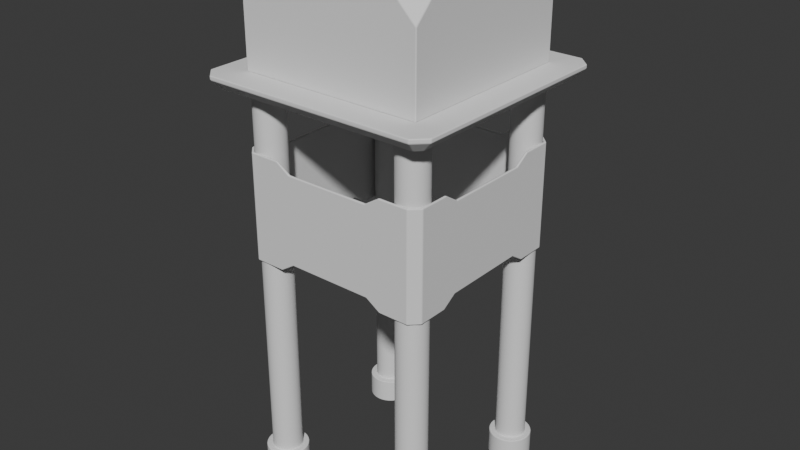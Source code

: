 # Source: GuardTower.blend  (saved by Blender 4.0.36; exported with 4.5.12 LTS)
import bpy
from mathutils import Matrix  # noqa: F401  (used for matrix-valued properties, if any)

bpy.ops.wm.read_factory_settings(use_empty=True)
scene = bpy.context.scene
scene.name = 'Scene'

# ---- collections
col_collection = bpy.data.collections.new('Collection'); scene.collection.children.link(col_collection)

# ---- world
world_world = bpy.data.worlds.new('World'); scene.world = world_world
world_world.use_nodes = True; world_world.node_tree.nodes.clear()
_N = world_world.node_tree.nodes; _L = world_world.node_tree.links
n0 = _N.new('ShaderNodeOutputWorld'); n0.name = 'World Output'; n0.location = (300, 300)
n1 = _N.new('ShaderNodeBackground'); n1.name = 'Background'; n1.location = (10, 300)
n1.inputs[0].default_value = (0.05088, 0.05088, 0.05088, 1.0)
_L.new(n1.outputs[0], n0.inputs[0])
n0.is_active_output = True
world_world.color = (0.05088, 0.05088, 0.05088)
world_world.use_sun_shadow = False
world_world.sun_shadow_jitter_overblur = 0.0

# ---- meshes
me_cube_001 = bpy.data.meshes.new('Cube.001')
me_cube_001.from_pydata([(-4.185, -3.899, 14.84), (-3.899, -4.185, 14.84), (-3.899, 4.185, 14.84), (-4.185, 3.899, 14.84), (3.899, -4.185, 14.84), (4.185, -3.899, 14.84), (4.185, 3.899, 14.84), (3.899, 4.185, 14.84), (-3.852, -4.072, 14.3), (-4.014, -4.462, 14.69), (-4.072, -3.852, 14.3), (-4.462, -4.014, 14.69), (-4.072, 3.852, 14.3), (-4.462, 4.014, 14.69), (-3.852, 4.072, 14.3), (-4.014, 4.462, 14.69), (3.852, 4.072, 14.3), (4.014, 4.462, 14.69), (4.072, 3.852, 14.3), (4.462, 4.014, 14.69), (4.072, -3.852, 14.3), (4.462, -4.014, 14.69), (3.852, -4.072, 14.3), (4.014, -4.462, 14.69), (-4.014, -4.462, 14.84), (-4.462, -4.014, 14.84), (-4.462, 4.014, 14.84), (-4.014, 4.462, 14.84), (4.014, 4.462, 14.84), (4.462, 4.014, 14.84), (4.462, -4.014, 14.84), (4.014, -4.462, 14.84)], [], [(31, 23, 21, 30), (11, 25, 26, 13), (27, 15, 13, 26), (29, 19, 17, 28), (23, 31, 24, 9), (15, 27, 28, 17), (19, 29, 30, 21), (20, 22, 8, 10, 12, 14, 16, 18), (10, 8, 9, 11), (14, 12, 13, 15), (18, 16, 17, 19), (22, 20, 21, 23), (8, 22, 23, 9), (12, 10, 11, 13), (16, 14, 15, 17), (20, 18, 19, 21), (9, 24, 25, 11), (1, 0, 25, 24), (3, 2, 27, 26), (7, 6, 29, 28), (5, 4, 31, 30), (4, 1, 24, 31), (0, 3, 26, 25), (6, 5, 30, 29), (2, 7, 28, 27), (4, 5, 0, 1), (5, 6, 3, 0), (6, 7, 2, 3)])
me_cube_001.polygons.foreach_set('use_smooth', [True] * 28)
_uv = me_cube_001.uv_layers.new(name='UVMap')
_uv.uv.foreach_set('vector', [0.625, 0.7626, 0.559, 0.7626, 0.559, 0.7374, 0.625, 0.7374, 0.559, 0.01256, 0.625, 0.01256, 0.625, 0.2374, 0.559, 0.2374, 0.625, 0.2626, 0.559, 0.2626, 0.559, 0.2374, 0.625, 0.2374, 0.625, 0.5126, 0.559, 0.5126, 0.559, 0.4874, 0.625, 0.4874, 0.559, 0.7626, 0.625, 0.7626, 0.625, 0.9874, 0.559, 0.9874, 0.559, 0.2626, 0.625, 0.2626, 0.625, 0.4874, 0.559, 0.4874, 0.559, 0.5126, 0.625, 0.5126, 0.625, 0.7374, 0.559, 0.7374, 0.5417, 0.7047, 0.5417, 0.6924, 0.5417, 0.0576, 0.5417, 0.0453, 0.5417, 0.2485, 0.5417, 0.2608, 0.5417, 0.4892, 0.5417, 0.5015, 0.5417, 0.0453, 0.5417, 0.0576, 0.5417, 0.03768, 0.5417, 0.01256, 0.5417, 0.2608, 0.5417, 0.2485, 0.559, 0.2374, 0.559, 0.2626, 0.5417, 0.5015, 0.5417, 0.4892, 0.559, 0.4874, 0.559, 0.5126, 0.5417, 0.6924, 0.5417, 0.7047, 0.5417, 0.7374, 0.5417, 0.7123, 0.5417, 0.0576, 0.5417, 0.6924, 0.5417, 0.7123, 0.5417, 0.03768, 0.5417, 0.2485, 0.5417, 0.0453, 0.559, 0.01256, 0.559, 0.2374, 0.5417, 0.4892, 0.5417, 0.2608, 0.559, 0.2626, 0.559, 0.4874, 0.5417, 0.7047, 0.5417, 0.5015, 0.559, 0.5126, 0.559, 0.7374, 0.559, 0.0, 0.625, 0.0, 0.625, 0.01256, 0.559, 0.01256, 0.625, 0.7296, 0.625, 0.2704, 0.625, 0.01256, 0.625, 0.9874, 0.625, 0.2499, 0.625, 0.2658, 0.625, 0.2626, 0.625, 0.2374, 0.625, 0.492, 0.625, 0.508, 0.625, 0.5126, 0.625, 0.4874, 0.625, 0.7342, 0.625, 0.7501, 0.625, 0.7626, 0.625, 0.7374, 0.625, 0.7501, 0.625, 0.7296, 0.625, 0.9874, 0.625, 0.7626, 0.625, 0.2704, 0.625, 0.2499, 0.625, 0.2374, 0.625, 0.01256, 0.625, 0.508, 0.625, 0.7342, 0.625, 0.7374, 0.625, 0.5126, 0.625, 0.2658, 0.625, 0.492, 0.625, 0.4874, 0.625, 0.2626, 0.625, 0.7501, 0.625, 0.7342, 0.625, 0.2704, 0.625, 0.7296, 0.625, 0.7342, 0.625, 0.508, 0.625, 0.2499, 0.625, 0.2704, 0.625, 0.508, 0.625, 0.492, 0.625, 0.2658, 0.625, 0.2499])
me_cube_001.update()
me_cylinder = bpy.data.meshes.new('Cylinder')
me_cylinder.from_pydata([(-4.664e-07, 0.5589, 14.37), (0.109, 0.5481, 14.37), (0.2139, 0.5163, 14.37), (0.3105, 0.4647, 14.37), (0.3952, 0.3952, 14.37), (0.4647, 0.3105, 14.37), (0.5163, 0.2139, 14.37), (0.5481, 0.109, 14.37), (0.5589, 2.361e-07, 14.37), (0.5481, -0.109, 14.37), (0.5163, -0.2139, 14.37), (0.4647, -0.3105, 14.37), (0.3952, -0.3952, 14.37), (0.3105, -0.4647, 14.37), (0.2139, -0.5163, 14.37), (0.109, -0.5481, 14.37), (-4.664e-07, -0.5589, 14.37), (-0.109, -0.5481, 14.37), (-0.2139, -0.5163, 14.37), (-0.3105, -0.4647, 14.37), (-0.3952, -0.3952, 14.37), (-0.4647, -0.3105, 14.37), (-0.5163, -0.2139, 14.37), (-0.5481, -0.109, 14.37), (-0.5589, 2.361e-07, 14.37), (-0.5481, 0.109, 14.37), (-0.5163, 0.2139, 14.37), (-0.4647, 0.3105, 14.37), (-0.3952, 0.3952, 14.37), (-0.3105, 0.4647, 14.37), (-0.2139, 0.5163, 14.37), (-0.109, 0.5481, 14.37), (-4.664e-07, 0.5589, 0.1648), (0.109, 0.5481, 0.1648), (0.2139, 0.5163, 0.1648), (0.3105, 0.4647, 0.1648), (0.3952, 0.3952, 0.1648), (0.4647, 0.3105, 0.1648), (0.5163, 0.2139, 0.1648), (0.5481, 0.109, 0.1648), (0.5589, 2.361e-07, 0.1648), (0.5481, -0.109, 0.1648), (0.5163, -0.2139, 0.1648), (0.4647, -0.3105, 0.1648), (0.3952, -0.3952, 0.1648), (0.3105, -0.4647, 0.1648), (0.2139, -0.5163, 0.1648), (0.109, -0.5481, 0.1648), (-4.664e-07, -0.5589, 0.1648), (-0.109, -0.5481, 0.1648), (-0.2139, -0.5163, 0.1648), (-0.3105, -0.4647, 0.1648), (-0.3952, -0.3952, 0.1648), (-0.4647, -0.3105, 0.1648), (-0.5163, -0.2139, 0.1648), (-0.5481, -0.109, 0.1648), (-0.5589, 2.361e-07, 0.1648), (-0.5481, 0.109, 0.1648), (-0.5163, 0.2139, 0.1648), (-0.4647, 0.3105, 0.1648), (-0.3952, 0.3952, 0.1648), (-0.3105, 0.4647, 0.1648), (-0.2139, 0.5163, 0.1648), (-0.109, 0.5481, 0.1648), (-4.657e-07, 0.5589, -0.7841), (0.109, 0.5481, -0.7841), (0.2139, 0.5163, -0.7841), (0.3105, 0.4647, -0.7841), (0.3952, 0.3952, -0.7841), (0.4647, 0.3105, -0.7841), (0.5163, 0.2139, -0.7841), (0.5481, 0.109, -0.7841), (0.5589, 2.361e-07, -0.7841), (0.5481, -0.109, -0.7841), (0.5163, -0.2139, -0.7841), (0.4647, -0.3105, -0.7841), (0.3952, -0.3952, -0.7841), (0.3105, -0.4647, -0.7841), (0.2139, -0.5163, -0.7841), (0.109, -0.5481, -0.7841), (-4.657e-07, -0.5589, -0.7841), (-0.109, -0.5481, -0.7841), (-0.2139, -0.5163, -0.7841), (-0.3105, -0.4647, -0.7841), (-0.3952, -0.3952, -0.7841), (-0.4647, -0.3105, -0.7841), (-0.5163, -0.2139, -0.7841), (-0.5481, -0.109, -0.7841), (-0.5589, 2.361e-07, -0.7841), (-0.5481, 0.109, -0.7841), (-0.5163, 0.2139, -0.7841), (-0.4647, 0.3105, -0.7841), (-0.3952, 0.3952, -0.7841), (-0.3105, 0.4647, -0.7841), (-0.2139, 0.5163, -0.7841), (-0.109, 0.5481, -0.7841), (-4.652e-07, 0.7884, 0.1648), (0.1538, 0.7733, 0.1648), (0.3017, 0.7284, 0.1648), (0.438, 0.6556, 0.1648), (0.5575, 0.5575, 0.1648), (0.6556, 0.438, 0.1648), (0.7284, 0.3017, 0.1648), (0.7733, 0.1538, 0.1648), (0.7884, 2.383e-07, 0.1648), (0.7733, -0.1538, 0.1648), (0.7284, -0.3017, 0.1648), (0.6556, -0.438, 0.1648), (0.5575, -0.5575, 0.1648), (0.438, -0.6556, 0.1648), (0.3017, -0.7284, 0.1648), (0.1538, -0.7733, 0.1648), (-4.652e-07, -0.7884, 0.1648), (-0.1538, -0.7733, 0.1648), (-0.3017, -0.7284, 0.1648), (-0.438, -0.6556, 0.1648), (-0.5575, -0.5575, 0.1648), (-0.6556, -0.438, 0.1648), (-0.7284, -0.3017, 0.1648), (-0.7733, -0.1538, 0.1648), (-0.7884, 2.383e-07, 0.1648), (-0.7733, 0.1538, 0.1648), (-0.7284, 0.3017, 0.1648), (-0.6556, 0.438, 0.1648), (-0.5575, 0.5575, 0.1648), (-0.438, 0.6556, 0.1648), (-0.3017, 0.7284, 0.1648), (-0.1538, 0.7733, 0.1648), (-4.645e-07, 0.7884, -0.7841), (0.1538, 0.7733, -0.7841), (0.3017, 0.7284, -0.7841), (0.438, 0.6556, -0.7841), (0.5575, 0.5575, -0.7841), (0.6556, 0.438, -0.7841), (0.7284, 0.3017, -0.7841), (0.7733, 0.1538, -0.7841), (0.7884, 2.383e-07, -0.7841), (0.7733, -0.1538, -0.7841), (0.7284, -0.3017, -0.7841), (0.6556, -0.438, -0.7841), (0.5575, -0.5575, -0.7841), (0.438, -0.6556, -0.7841), (0.3017, -0.7284, -0.7841), (0.1538, -0.7733, -0.7841), (-4.645e-07, -0.7884, -0.7841), (-0.1538, -0.7733, -0.7841), (-0.3017, -0.7284, -0.7841), (-0.438, -0.6556, -0.7841), (-0.5575, -0.5575, -0.7841), (-0.6556, -0.438, -0.7841), (-0.7284, -0.3017, -0.7841), (-0.7733, -0.1538, -0.7841), (-0.7884, 2.383e-07, -0.7841), (-0.7733, 0.1538, -0.7841), (-0.7284, 0.3017, -0.7841), (-0.6556, 0.438, -0.7841), (-0.5575, 0.5575, -0.7841), (-0.438, 0.6556, -0.7841), (-0.3017, 0.7284, -0.7841), (-0.1538, 0.7733, -0.7841), (-4.664e-07, 0.5589, 4.163), (0.109, 0.5481, 4.163), (-0.109, 0.5481, 4.163), (0.2139, 0.5163, 4.163), (0.3105, 0.4647, 4.163), (0.3952, 0.3952, 4.163), (0.4647, 0.3105, 4.163), (0.5163, 0.2139, 4.163), (0.5481, 0.109, 4.163), (0.5589, 2.361e-07, 4.163), (0.5481, -0.109, 4.163), (0.5163, -0.2139, 4.163), (0.4647, -0.3105, 4.163), (0.3952, -0.3952, 4.163), (0.3105, -0.4647, 4.163), (0.2139, -0.5163, 4.163), (0.109, -0.5481, 4.163), (-4.664e-07, -0.5589, 4.163), (-0.109, -0.5481, 4.163), (-0.2139, -0.5163, 4.163), (-0.3105, -0.4647, 4.163), (-0.3952, -0.3952, 4.163), (-0.4647, -0.3105, 4.163), (-0.5163, -0.2139, 4.163), (-0.5481, -0.109, 4.163), (-0.5589, 2.361e-07, 4.163), (-0.5481, 0.109, 4.163), (-0.5163, 0.2139, 4.163), (-0.4647, 0.3105, 4.163), (-0.3952, 0.3952, 4.163), (-0.3105, 0.4647, 4.163), (-0.2139, 0.5163, 4.163), (-4.664e-07, 0.5589, 13.25), (-0.109, 0.5481, 13.25), (0.109, 0.5481, 13.25), (0.2139, 0.5163, 13.25), (0.3105, 0.4647, 13.25), (0.3952, 0.3952, 13.25), (0.4647, 0.3105, 13.25), (0.5163, 0.2139, 13.25), (0.5481, 0.109, 13.25), (0.5589, 2.361e-07, 13.25), (0.5481, -0.109, 13.25), (0.5163, -0.2139, 13.25), (0.4647, -0.3105, 13.25), (0.3952, -0.3952, 13.25), (0.3105, -0.4647, 13.25), (0.2139, -0.5163, 13.25), (0.109, -0.5481, 13.25), (-4.664e-07, -0.5589, 13.25), (-0.109, -0.5481, 13.25), (-0.2139, -0.5163, 13.25), (-0.3105, -0.4647, 13.25), (-0.3952, -0.3952, 13.25), (-0.4647, -0.3105, 13.25), (-0.5163, -0.2139, 13.25), (-0.5481, -0.109, 13.25), (-0.5589, 2.361e-07, 13.25), (-0.5481, 0.109, 13.25), (-0.5163, 0.2139, 13.25), (-0.4647, 0.3105, 13.25), (-0.3952, 0.3952, 13.25), (-0.3105, 0.4647, 13.25), (-0.2139, 0.5163, 13.25)], [], [(193, 31, 0, 192), (1, 0, 31, 30, 29, 28, 27, 26, 25, 24, 23, 22, 21, 20, 19, 18, 17, 16, 15, 14, 13, 12, 11, 10, 9, 8, 7, 6, 5, 4, 3, 2), (195, 2, 3, 196), (204, 11, 12, 205), (213, 20, 21, 214), (222, 29, 30, 223), (200, 7, 8, 201), (209, 16, 17, 210), (218, 25, 26, 219), (196, 3, 4, 197), (205, 12, 13, 206), (214, 21, 22, 215), (223, 30, 31, 193), (201, 8, 9, 202), (210, 17, 18, 211), (219, 26, 27, 220), (197, 4, 5, 198), (206, 13, 14, 207), (215, 22, 23, 216), (202, 9, 10, 203), (211, 18, 19, 212), (220, 27, 28, 221), (198, 5, 6, 199), (207, 14, 15, 208), (216, 23, 24, 217), (192, 0, 1, 194), (194, 1, 2, 195), (203, 10, 11, 204), (212, 19, 20, 213), (221, 28, 29, 222), (199, 6, 7, 200), (208, 15, 16, 209), (217, 24, 25, 218), (75, 74, 138, 139), (64, 65, 66, 67, 68, 69, 70, 71, 72, 73, 74, 75, 76, 77, 78, 79, 80, 81, 82, 83, 84, 85, 86, 87, 88, 89, 90, 91, 92, 93, 94, 95), (53, 54, 118, 117), (74, 73, 137, 138), (52, 53, 117, 116), (73, 72, 136, 137), (51, 52, 116, 115), (72, 71, 135, 136), (50, 51, 115, 114), (71, 70, 134, 135), (49, 50, 114, 113), (70, 69, 133, 134), (64, 95, 159, 128), (48, 49, 113, 112), (69, 68, 132, 133), (95, 94, 158, 159), (47, 48, 112, 111), (68, 67, 131, 132), (94, 93, 157, 158), (46, 47, 111, 110), (67, 66, 130, 131), (93, 92, 156, 157), (45, 46, 110, 109), (66, 65, 129, 130), (92, 91, 155, 156), (44, 45, 109, 108), (65, 64, 128, 129), (91, 90, 154, 155), (43, 44, 108, 107), (90, 89, 153, 154), (42, 43, 107, 106), (89, 88, 152, 153), (41, 42, 106, 105), (108, 109, 141, 140), (122, 123, 155, 154), (109, 110, 142, 141), (96, 97, 129, 128), (123, 124, 156, 155), (110, 111, 143, 142), (97, 98, 130, 129), (124, 125, 157, 156), (111, 112, 144, 143), (98, 99, 131, 130), (125, 126, 158, 157), (112, 113, 145, 144), (99, 100, 132, 131), (126, 127, 159, 158), (113, 114, 146, 145), (100, 101, 133, 132), (127, 96, 128, 159), (114, 115, 147, 146), (101, 102, 134, 133), (115, 116, 148, 147), (102, 103, 135, 134), (116, 117, 149, 148), (103, 104, 136, 135), (117, 118, 150, 149), (104, 105, 137, 136), (118, 119, 151, 150), (105, 106, 138, 137), (119, 120, 152, 151), (106, 107, 139, 138), (120, 121, 153, 152), (107, 108, 140, 139), (121, 122, 154, 153), (54, 55, 119, 118), (76, 75, 139, 140), (55, 56, 120, 119), (77, 76, 140, 141), (56, 57, 121, 120), (78, 77, 141, 142), (57, 58, 122, 121), (79, 78, 142, 143), (58, 59, 123, 122), (32, 33, 97, 96), (80, 79, 143, 144), (59, 60, 124, 123), (33, 34, 98, 97), (81, 80, 144, 145), (60, 61, 125, 124), (34, 35, 99, 98), (82, 81, 145, 146), (61, 62, 126, 125), (35, 36, 100, 99), (83, 82, 146, 147), (62, 63, 127, 126), (36, 37, 101, 100), (84, 83, 147, 148), (63, 32, 96, 127), (37, 38, 102, 101), (85, 84, 148, 149), (38, 39, 103, 102), (86, 85, 149, 150), (39, 40, 104, 103), (87, 86, 150, 151), (40, 41, 105, 104), (88, 87, 151, 152), (56, 185, 186, 57), (47, 176, 177, 48), (38, 167, 168, 39), (60, 189, 190, 61), (51, 180, 181, 52), (42, 171, 172, 43), (33, 161, 163, 34), (32, 160, 161, 33), (55, 184, 185, 56), (46, 175, 176, 47), (37, 166, 167, 38), (59, 188, 189, 60), (50, 179, 180, 51), (41, 170, 171, 42), (54, 183, 184, 55), (45, 174, 175, 46), (36, 165, 166, 37), (58, 187, 188, 59), (49, 178, 179, 50), (40, 169, 170, 41), (62, 191, 162, 63), (53, 182, 183, 54), (44, 173, 174, 45), (35, 164, 165, 36), (57, 186, 187, 58), (48, 177, 178, 49), (39, 168, 169, 40), (61, 190, 191, 62), (52, 181, 182, 53), (43, 172, 173, 44), (34, 163, 164, 35), (63, 162, 160, 32), (185, 217, 218, 186), (176, 208, 209, 177), (167, 199, 200, 168), (189, 221, 222, 190), (180, 212, 213, 181), (171, 203, 204, 172), (161, 194, 195, 163), (160, 192, 194, 161), (184, 216, 217, 185), (175, 207, 208, 176), (166, 198, 199, 167), (188, 220, 221, 189), (179, 211, 212, 180), (170, 202, 203, 171), (183, 215, 216, 184), (174, 206, 207, 175), (165, 197, 198, 166), (187, 219, 220, 188), (178, 210, 211, 179), (169, 201, 202, 170), (191, 223, 193, 162), (182, 214, 215, 183), (173, 205, 206, 174), (164, 196, 197, 165), (186, 218, 219, 187), (177, 209, 210, 178), (168, 200, 201, 169), (190, 222, 223, 191), (181, 213, 214, 182), (172, 204, 205, 173), (163, 195, 196, 164), (162, 193, 192, 160)])
me_cylinder.polygons.foreach_set('use_smooth', [True] * 194)
_uv = me_cylinder.uv_layers.new(name='UVMap')
_uv.uv.foreach_set('vector', [0.03125, 0.9606, 0.03125, 1.0, 0.0, 1.0, 0.0, 0.9606, 0.2968, 0.4854, 0.25, 0.49, 0.2032, 0.4854, 0.1582, 0.4717, 0.1167, 0.4496, 0.08029, 0.4197, 0.05045, 0.3833, 0.02827, 0.3418, 0.01461, 0.2968, 0.01, 0.25, 0.01461, 0.2032, 0.02827, 0.1582, 0.05045, 0.1167, 0.08029, 0.08029, 0.1167, 0.05045, 0.1582, 0.02827, 0.2032, 0.01461, 0.25, 0.01, 0.2968, 0.01461, 0.3418, 0.02827, 0.3833, 0.05045, 0.4197, 0.08029, 0.4496, 0.1167, 0.4717, 0.1582, 0.4854, 0.2032, 0.49, 0.25, 0.4854, 0.2968, 0.4717, 0.3418, 0.4496, 0.3833, 0.4197, 0.4197, 0.3833, 0.4496, 0.3418, 0.4717, 0.9375, 0.9606, 0.9375, 1.0, 0.9062, 1.0, 0.9062, 0.9606, 0.6562, 0.9606, 0.6562, 1.0, 0.625, 1.0, 0.625, 0.9606, 0.375, 0.9606, 0.375, 1.0, 0.3438, 1.0, 0.3438, 0.9606, 0.09375, 0.9606, 0.09375, 1.0, 0.0625, 1.0, 0.0625, 0.9606, 0.7812, 0.9606, 0.7812, 1.0, 0.75, 1.0, 0.75, 0.9606, 0.5, 0.9606, 0.5, 1.0, 0.4688, 1.0, 0.4688, 0.9606, 0.2188, 0.9606, 0.2188, 1.0, 0.1875, 1.0, 0.1875, 0.9606, 0.9062, 0.9606, 0.9062, 1.0, 0.875, 1.0, 0.875, 0.9606, 0.625, 0.9606, 0.625, 1.0, 0.5938, 1.0, 0.5938, 0.9606, 0.3438, 0.9606, 0.3438, 1.0, 0.3125, 1.0, 0.3125, 0.9606, 0.0625, 0.9606, 0.0625, 1.0, 0.03125, 1.0, 0.03125, 0.9606, 0.75, 0.9606, 0.75, 1.0, 0.7188, 1.0, 0.7188, 0.9606, 0.4688, 0.9606, 0.4688, 1.0, 0.4375, 1.0, 0.4375, 0.9606, 0.1875, 0.9606, 0.1875, 1.0, 0.1562, 1.0, 0.1562, 0.9606, 0.875, 0.9606, 0.875, 1.0, 0.8438, 1.0, 0.8438, 0.9606, 0.5938, 0.9606, 0.5938, 1.0, 0.5625, 1.0, 0.5625, 0.9606, 0.3125, 0.9606, 0.3125, 1.0, 0.2812, 1.0, 0.2812, 0.9606, 0.7188, 0.9606, 0.7188, 1.0, 0.6875, 1.0, 0.6875, 0.9606, 0.4375, 0.9606, 0.4375, 1.0, 0.4062, 1.0, 0.4062, 0.9606, 0.1562, 0.9606, 0.1562, 1.0, 0.125, 1.0, 0.125, 0.9606, 0.8438, 0.9606, 0.8438, 1.0, 0.8125, 1.0, 0.8125, 0.9606, 0.5625, 0.9606, 0.5625, 1.0, 0.5312, 1.0, 0.5312, 0.9606, 0.2812, 0.9606, 0.2812, 1.0, 0.25, 1.0, 0.25, 0.9606, 1.0, 0.9606, 1.0, 1.0, 0.9688, 1.0, 0.9688, 0.9606, 0.9688, 0.9606, 0.9688, 1.0, 0.9375, 1.0, 0.9375, 0.9606, 0.6875, 0.9606, 0.6875, 1.0, 0.6562, 1.0, 0.6562, 0.9606, 0.4062, 0.9606, 0.4062, 1.0, 0.375, 1.0, 0.375, 0.9606, 0.125, 0.9606, 0.125, 1.0, 0.09375, 1.0, 0.09375, 0.9606, 0.8125, 0.9606, 0.8125, 1.0, 0.7812, 1.0, 0.7812, 0.9606, 0.5312, 0.9606, 0.5312, 1.0, 0.5, 1.0, 0.5, 0.9606, 0.25, 0.9606, 0.25, 1.0, 0.2188, 1.0, 0.2188, 0.9606, 0.6562, 0.5008, 0.6875, 0.5008, 0.6875, 0.5008, 0.6562, 0.5008, 0.0, 0.5008, 0.9688, 0.5008, 0.9375, 0.5008, 0.9062, 0.5008, 0.875, 0.5008, 0.8438, 0.5008, 0.8125, 0.5008, 0.7812, 0.5008, 0.75, 0.5008, 0.7188, 0.5008, 0.6875, 0.5008, 0.6562, 0.5008, 0.625, 0.5008, 0.5937, 0.5008, 0.5625, 0.5008, 0.5312, 0.5008, 0.5, 0.5008, 0.4688, 0.5008, 0.4375, 0.5008, 0.4062, 0.5008, 0.375, 0.5008, 0.3437, 0.5008, 0.3125, 0.5008, 0.2812, 0.5008, 0.25, 0.5008, 0.2187, 0.5008, 0.1875, 0.5008, 0.1562, 0.5008, 0.125, 0.5008, 0.09375, 0.5008, 0.0625, 0.5008, 0.03125, 0.5008, 0.3437, 0.5008, 0.3125, 0.5008, 0.3125, 0.5008, 0.3437, 0.5008, 0.6875, 0.5008, 0.7188, 0.5008, 0.7188, 0.5008, 0.6875, 0.5008, 0.375, 0.5008, 0.3438, 0.5008, 0.3438, 0.5008, 0.375, 0.5008, 0.7188, 0.5008, 0.75, 0.5008, 0.75, 0.5008, 0.7188, 0.5008, 0.4062, 0.5008, 0.375, 0.5008, 0.375, 0.5008, 0.4062, 0.5008, 0.75, 0.5008, 0.7812, 0.5008, 0.7812, 0.5008, 0.75, 0.5008, 0.4375, 0.5008, 0.4062, 0.5008, 0.4062, 0.5008, 0.4375, 0.5008, 0.7812, 0.5008, 0.8125, 0.5008, 0.8125, 0.5008, 0.7812, 0.5008, 0.4688, 0.5008, 0.4375, 0.5008, 0.4375, 0.5008, 0.4688, 0.5008, 0.8125, 0.5008, 0.8438, 0.5008, 0.8438, 0.5008, 0.8125, 0.5008, 0.0, 0.5008, 0.03125, 0.5008, 0.03125, 0.5008, 0.0, 0.5008, 0.5, 0.5008, 0.4688, 0.5008, 0.4688, 0.5008, 0.5, 0.5008, 0.8438, 0.5008, 0.875, 0.5008, 0.875, 0.5008, 0.8438, 0.5008, 0.03125, 0.5008, 0.0625, 0.5008, 0.0625, 0.5008, 0.03125, 0.5008, 0.5312, 0.5008, 0.5, 0.5008, 0.5, 0.5008, 0.5312, 0.5008, 0.875, 0.5008, 0.9062, 0.5008, 0.9062, 0.5008, 0.875, 0.5008, 0.0625, 0.5008, 0.09375, 0.5008, 0.09375, 0.5008, 0.0625, 0.5008, 0.5625, 0.5008, 0.5312, 0.5008, 0.5312, 0.5008, 0.5625, 0.5008, 0.9062, 0.5008, 0.9375, 0.5008, 0.9375, 0.5008, 0.9062, 0.5008, 0.09375, 0.5008, 0.125, 0.5008, 0.125, 0.5008, 0.09375, 0.5008, 0.5937, 0.5008, 0.5625, 0.5008, 0.5625, 0.5008, 0.5937, 0.5008, 0.9375, 0.5008, 0.9688, 0.5008, 0.9688, 0.5008, 0.9375, 0.5008, 0.125, 0.5008, 0.1562, 0.5008, 0.1562, 0.5008, 0.125, 0.5008, 0.625, 0.5008, 0.5938, 0.5008, 0.5938, 0.5008, 0.625, 0.5008, 0.9688, 0.5008, 0.0, 0.5008, 0.0, 0.5008, 0.9688, 0.5008, 0.1562, 0.5008, 0.1875, 0.5008, 0.1875, 0.5008, 0.1562, 0.5008, 0.6562, 0.5008, 0.625, 0.5008, 0.625, 0.5008, 0.6562, 0.5008, 0.1875, 0.5008, 0.2187, 0.5008, 0.2187, 0.5008, 0.1875, 0.5008, 0.6875, 0.5008, 0.6562, 0.5008, 0.6562, 0.5008, 0.6875, 0.5008, 0.2187, 0.5008, 0.25, 0.5008, 0.25, 0.5008, 0.2187, 0.5008, 0.7188, 0.5008, 0.6875, 0.5008, 0.6875, 0.5008, 0.7188, 0.5008, 0.625, 0.5008, 0.5938, 0.5008, 0.5938, 0.5008, 0.625, 0.5008, 0.1875, 0.5008, 0.1562, 0.5008, 0.1562, 0.5008, 0.1875, 0.5008, 0.5937, 0.5008, 0.5625, 0.5008, 0.5625, 0.5008, 0.5937, 0.5008, 1.0, 0.5008, 0.9688, 0.5008, 0.9688, 0.5008, 1.0, 0.5008, 0.1562, 0.5008, 0.125, 0.5008, 0.125, 0.5008, 0.1562, 0.5008, 0.5625, 0.5008, 0.5312, 0.5008, 0.5312, 0.5008, 0.5625, 0.5008, 0.9688, 0.5008, 0.9375, 0.5008, 0.9375, 0.5008, 0.9688, 0.5008, 0.125, 0.5008, 0.09375, 0.5008, 0.09375, 0.5008, 0.125, 0.5008, 0.5312, 0.5008, 0.5, 0.5008, 0.5, 0.5008, 0.5312, 0.5008, 0.9375, 0.5008, 0.9062, 0.5008, 0.9062, 0.5008, 0.9375, 0.5008, 0.09375, 0.5008, 0.0625, 0.5008, 0.0625, 0.5008, 0.09375, 0.5008, 0.5, 0.5008, 0.4688, 0.5008, 0.4688, 0.5008, 0.5, 0.5008, 0.9062, 0.5008, 0.875, 0.5008, 0.875, 0.5008, 0.9062, 0.5008, 0.0625, 0.5008, 0.03125, 0.5008, 0.03125, 0.5008, 0.0625, 0.5008, 0.4688, 0.5008, 0.4375, 0.5008, 0.4375, 0.5008, 0.4688, 0.5008, 0.875, 0.5008, 0.8438, 0.5008, 0.8438, 0.5008, 0.875, 0.5008, 0.03125, 0.5008, 0.0, 0.5008, 0.0, 0.5008, 0.03125, 0.5008, 0.4375, 0.5008, 0.4062, 0.5008, 0.4062, 0.5008, 0.4375, 0.5008, 0.8438, 0.5008, 0.8125, 0.5008, 0.8125, 0.5008, 0.8438, 0.5008, 0.4062, 0.5008, 0.375, 0.5008, 0.375, 0.5008, 0.4062, 0.5008, 0.8125, 0.5008, 0.7812, 0.5008, 0.7812, 0.5008, 0.8125, 0.5008, 0.375, 0.5008, 0.3438, 0.5008, 0.3438, 0.5008, 0.375, 0.5008, 0.7812, 0.5008, 0.75, 0.5008, 0.75, 0.5008, 0.7812, 0.5008, 0.3437, 0.5008, 0.3125, 0.5008, 0.3125, 0.5008, 0.3437, 0.5008, 0.75, 0.5008, 0.7188, 0.5008, 0.7188, 0.5008, 0.75, 0.5008, 0.3125, 0.5008, 0.2812, 0.5008, 0.2812, 0.5008, 0.3125, 0.5008, 0.7188, 0.5008, 0.6875, 0.5008, 0.6875, 0.5008, 0.7188, 0.5008, 0.2812, 0.5008, 0.25, 0.5008, 0.25, 0.5008, 0.2812, 0.5008, 0.6875, 0.5008, 0.6562, 0.5008, 0.6562, 0.5008, 0.6875, 0.5008, 0.25, 0.5008, 0.2188, 0.5008, 0.2188, 0.5008, 0.25, 0.5008, 0.6562, 0.5008, 0.625, 0.5008, 0.625, 0.5008, 0.6562, 0.5008, 0.2187, 0.5008, 0.1875, 0.5008, 0.1875, 0.5008, 0.2187, 0.5008, 0.3125, 0.5008, 0.2812, 0.5008, 0.2812, 0.5008, 0.3125, 0.5008, 0.625, 0.5008, 0.6562, 0.5008, 0.6562, 0.5008, 0.625, 0.5008, 0.2812, 0.5008, 0.25, 0.5008, 0.25, 0.5008, 0.2812, 0.5008, 0.5937, 0.5008, 0.625, 0.5008, 0.625, 0.5008, 0.5937, 0.5008, 0.25, 0.5008, 0.2188, 0.5008, 0.2188, 0.5008, 0.25, 0.5008, 0.5625, 0.5008, 0.5937, 0.5008, 0.5937, 0.5008, 0.5625, 0.5008, 0.2187, 0.5008, 0.1875, 0.5008, 0.1875, 0.5008, 0.2187, 0.5008, 0.5312, 0.5008, 0.5625, 0.5008, 0.5625, 0.5008, 0.5312, 0.5008, 0.1875, 0.5008, 0.1562, 0.5008, 0.1562, 0.5008, 0.1875, 0.5008, 1.0, 0.5008, 0.9688, 0.5008, 0.9688, 0.5008, 1.0, 0.5008, 0.5, 0.5008, 0.5312, 0.5008, 0.5312, 0.5008, 0.5, 0.5008, 0.1562, 0.5008, 0.125, 0.5008, 0.125, 0.5008, 0.1562, 0.5008, 0.9688, 0.5008, 0.9375, 0.5008, 0.9375, 0.5008, 0.9688, 0.5008, 0.4688, 0.5008, 0.5, 0.5008, 0.5, 0.5008, 0.4688, 0.5008, 0.125, 0.5008, 0.09375, 0.5008, 0.09375, 0.5008, 0.125, 0.5008, 0.9375, 0.5008, 0.9062, 0.5008, 0.9062, 0.5008, 0.9375, 0.5008, 0.4375, 0.5008, 0.4688, 0.5008, 0.4688, 0.5008, 0.4375, 0.5008, 0.09375, 0.5008, 0.0625, 0.5008, 0.0625, 0.5008, 0.09375, 0.5008, 0.9062, 0.5008, 0.875, 0.5008, 0.875, 0.5008, 0.9062, 0.5008, 0.4062, 0.5008, 0.4375, 0.5008, 0.4375, 0.5008, 0.4062, 0.5008, 0.0625, 0.5008, 0.03125, 0.5008, 0.03125, 0.5008, 0.0625, 0.5008, 0.875, 0.5008, 0.8438, 0.5008, 0.8438, 0.5008, 0.875, 0.5008, 0.375, 0.5008, 0.4062, 0.5008, 0.4062, 0.5008, 0.375, 0.5008, 0.03125, 0.5008, 0.0, 0.5008, 0.0, 0.5008, 0.03125, 0.5008, 0.8438, 0.5008, 0.8125, 0.5008, 0.8125, 0.5008, 0.8438, 0.5008, 0.3437, 0.5008, 0.375, 0.5008, 0.375, 0.5008, 0.3437, 0.5008, 0.8125, 0.5008, 0.7812, 0.5008, 0.7812, 0.5008, 0.8125, 0.5008, 0.3125, 0.5008, 0.3437, 0.5008, 0.3437, 0.5008, 0.3125, 0.5008, 0.7812, 0.5008, 0.75, 0.5008, 0.75, 0.5008, 0.7812, 0.5008, 0.2812, 0.5008, 0.3125, 0.5008, 0.3125, 0.5008, 0.2812, 0.5008, 0.75, 0.5008, 0.7188, 0.5008, 0.7188, 0.5008, 0.75, 0.5008, 0.25, 0.5008, 0.2812, 0.5008, 0.2812, 0.5008, 0.25, 0.5008, 0.25, 0.5008, 0.25, 0.6412, 0.2188, 0.6412, 0.2188, 0.5008, 0.5312, 0.5008, 0.5312, 0.6412, 0.5, 0.6412, 0.5, 0.5008, 0.8125, 0.5008, 0.8125, 0.6412, 0.7812, 0.6412, 0.7812, 0.5008, 0.125, 0.5008, 0.125, 0.6412, 0.09375, 0.6412, 0.09375, 0.5008, 0.4062, 0.5008, 0.4062, 0.6412, 0.375, 0.6412, 0.375, 0.5008, 0.6875, 0.5008, 0.6875, 0.6412, 0.6562, 0.6412, 0.6562, 0.5008, 0.9688, 0.5008, 0.9688, 0.6412, 0.9375, 0.6412, 0.9375, 0.5008, 1.0, 0.5008, 1.0, 0.6412, 0.9688, 0.6412, 0.9688, 0.5008, 0.2812, 0.5008, 0.2812, 0.6412, 0.25, 0.6412, 0.25, 0.5008, 0.5625, 0.5008, 0.5625, 0.6412, 0.5312, 0.6412, 0.5312, 0.5008, 0.8438, 0.5008, 0.8438, 0.6412, 0.8125, 0.6412, 0.8125, 0.5008, 0.1562, 0.5008, 0.1562, 0.6412, 0.125, 0.6412, 0.125, 0.5008, 0.4375, 0.5008, 0.4375, 0.6412, 0.4062, 0.6412, 0.4062, 0.5008, 0.7188, 0.5008, 0.7187, 0.6412, 0.6875, 0.6412, 0.6875, 0.5008, 0.3125, 0.5008, 0.3125, 0.6412, 0.2812, 0.6412, 0.2812, 0.5008, 0.5937, 0.5008, 0.5938, 0.6412, 0.5625, 0.6412, 0.5625, 0.5008, 0.875, 0.5008, 0.875, 0.6412, 0.8438, 0.6412, 0.8438, 0.5008, 0.1875, 0.5008, 0.1875, 0.6412, 0.1562, 0.6412, 0.1562, 0.5008, 0.4688, 0.5008, 0.4688, 0.6412, 0.4375, 0.6412, 0.4375, 0.5008, 0.75, 0.5008, 0.75, 0.6412, 0.7187, 0.6412, 0.7188, 0.5008, 0.0625, 0.5008, 0.0625, 0.6412, 0.03125, 0.6412, 0.03125, 0.5008, 0.3437, 0.5008, 0.3438, 0.6412, 0.3125, 0.6412, 0.3125, 0.5008, 0.625, 0.5008, 0.625, 0.6412, 0.5938, 0.6412, 0.5938, 0.5008, 0.9062, 0.5008, 0.9062, 0.6412, 0.875, 0.6412, 0.875, 0.5008, 0.2187, 0.5008, 0.2188, 0.6412, 0.1875, 0.6412, 0.1875, 0.5008, 0.5, 0.5008, 0.5, 0.6412, 0.4688, 0.6412, 0.4688, 0.5008, 0.7812, 0.5008, 0.7812, 0.6412, 0.75, 0.6412, 0.75, 0.5008, 0.09375, 0.5008, 0.09375, 0.6412, 0.0625, 0.6412, 0.0625, 0.5008, 0.375, 0.5008, 0.375, 0.6412, 0.3438, 0.6412, 0.3438, 0.5008, 0.6562, 0.5008, 0.6562, 0.6412, 0.625, 0.6412, 0.625, 0.5008, 0.9375, 0.5008, 0.9375, 0.6412, 0.9062, 0.6412, 0.9062, 0.5008, 0.03125, 0.5008, 0.03125, 0.6412, 0.0, 0.6412, 0.0, 0.5008, 0.25, 0.6412, 0.25, 0.9606, 0.2188, 0.9606, 0.2188, 0.6412, 0.5312, 0.6412, 0.5312, 0.9606, 0.5, 0.9606, 0.5, 0.6412, 0.8125, 0.6412, 0.8125, 0.9606, 0.7812, 0.9606, 0.7812, 0.6412, 0.125, 0.6412, 0.125, 0.9606, 0.09375, 0.9606, 0.09375, 0.6412, 0.4062, 0.6412, 0.4062, 0.9606, 0.375, 0.9606, 0.375, 0.6412, 0.6875, 0.6412, 0.6875, 0.9606, 0.6562, 0.9606, 0.6562, 0.6412, 0.9688, 0.6412, 0.9688, 0.9606, 0.9375, 0.9606, 0.9375, 0.6412, 1.0, 0.6412, 1.0, 0.9606, 0.9688, 0.9606, 0.9688, 0.6412, 0.2812, 0.6412, 0.2812, 0.9606, 0.25, 0.9606, 0.25, 0.6412, 0.5625, 0.6412, 0.5625, 0.9606, 0.5312, 0.9606, 0.5312, 0.6412, 0.8438, 0.6412, 0.8438, 0.9606, 0.8125, 0.9606, 0.8125, 0.6412, 0.1562, 0.6412, 0.1562, 0.9606, 0.125, 0.9606, 0.125, 0.6412, 0.4375, 0.6412, 0.4375, 0.9606, 0.4062, 0.9606, 0.4062, 0.6412, 0.7187, 0.6412, 0.7188, 0.9606, 0.6875, 0.9606, 0.6875, 0.6412, 0.3125, 0.6412, 0.3125, 0.9606, 0.2812, 0.9606, 0.2812, 0.6412, 0.5938, 0.6412, 0.5938, 0.9606, 0.5625, 0.9606, 0.5625, 0.6412, 0.875, 0.6412, 0.875, 0.9606, 0.8438, 0.9606, 0.8438, 0.6412, 0.1875, 0.6412, 0.1875, 0.9606, 0.1562, 0.9606, 0.1562, 0.6412, 0.4688, 0.6412, 0.4688, 0.9606, 0.4375, 0.9606, 0.4375, 0.6412, 0.75, 0.6412, 0.75, 0.9606, 0.7188, 0.9606, 0.7187, 0.6412, 0.0625, 0.6412, 0.0625, 0.9606, 0.03125, 0.9606, 0.03125, 0.6412, 0.3438, 0.6412, 0.3438, 0.9606, 0.3125, 0.9606, 0.3125, 0.6412, 0.625, 0.6412, 0.625, 0.9606, 0.5938, 0.9606, 0.5938, 0.6412, 0.9062, 0.6412, 0.9062, 0.9606, 0.875, 0.9606, 0.875, 0.6412, 0.2188, 0.6412, 0.2188, 0.9606, 0.1875, 0.9606, 0.1875, 0.6412, 0.5, 0.6412, 0.5, 0.9606, 0.4688, 0.9606, 0.4688, 0.6412, 0.7812, 0.6412, 0.7812, 0.9606, 0.75, 0.9606, 0.75, 0.6412, 0.09375, 0.6412, 0.09375, 0.9606, 0.0625, 0.9606, 0.0625, 0.6412, 0.375, 0.6412, 0.375, 0.9606, 0.3438, 0.9606, 0.3438, 0.6412, 0.6562, 0.6412, 0.6562, 0.9606, 0.625, 0.9606, 0.625, 0.6412, 0.9375, 0.6412, 0.9375, 0.9606, 0.9062, 0.9606, 0.9062, 0.6412, 0.03125, 0.6412, 0.03125, 0.9606, 0.0, 0.9606, 0.0, 0.6412])
me_cylinder.update()
me_cube_002 = bpy.data.meshes.new('Cube.002')
me_cube_002.from_pydata([], [], [])
_uv = me_cube_002.uv_layers.new(name='UVMap')
_uv.uv.foreach_set('vector', [])
me_cube_002.update()
me_cube_012 = bpy.data.meshes.new('Cube.012')
me_cube_012.from_pydata([(-3.42, -3.42, -1.0), (-3.42, 3.42, -1.0), (3.42, -3.42, -1.0), (3.42, 3.42, -1.0), (-1.996, -3.42, 3.175), (-3.42, -1.996, 3.175), (-3.42, -3.42, 1.751), (-1.996, 3.42, 3.175), (-3.42, 3.42, 1.751), (-3.42, 1.996, 3.175), (1.996, -3.42, 3.175), (3.42, -3.42, 1.751), (3.42, -1.996, 3.175), (3.42, 1.996, 3.175), (3.42, 3.42, 1.751), (1.996, 3.42, 3.175)], [], [(13, 15, 7, 9, 5, 4, 10, 12), (3, 14, 13, 12, 11, 2), (0, 6, 5, 9, 8, 1), (1, 3, 2, 0), (1, 8, 7, 15, 14, 3), (4, 5, 6), (7, 8, 9), (10, 11, 12), (13, 14, 15), (2, 11, 10, 4, 6, 0)])
me_cube_012.polygons.foreach_set('use_smooth', [True] * 10)
_uv = me_cube_012.uv_layers.new(name='UVMap')
_uv.uv.foreach_set('vector', [0.625, 0.5521, 0.6771, 0.5, 0.8229, 0.5, 0.875, 0.5521, 0.875, 0.6979, 0.8229, 0.75, 0.6771, 0.75, 0.625, 0.6979, 0.375, 0.5, 0.5397, 0.5, 0.625, 0.5521, 0.625, 0.6979, 0.5397, 0.75, 0.375, 0.75, 0.375, 0.0, 0.5397, 0.0, 0.625, 0.05205, 0.625, 0.1979, 0.5397, 0.25, 0.375, 0.25, 0.125, 0.5, 0.375, 0.5, 0.375, 0.75, 0.125, 0.75, 0.375, 0.25, 0.5397, 0.25, 0.625, 0.3021, 0.625, 0.4479, 0.5397, 0.5, 0.375, 0.5, 0.625, 0.9479, 0.875, 0.6979, 0.5397, 0.0, 0.8229, 0.5, 0.5397, 0.25, 0.625, 0.1979, 0.6771, 0.75, 0.5397, 0.75, 0.625, 0.6979, 0.625, 0.5521, 0.5397, 0.5, 0.625, 0.4479, 0.375, 0.75, 0.5397, 0.75, 0.625, 0.8021, 0.625, 0.9479, 0.5397, 1.0, 0.375, 1.0])
me_cube_012.update()
me_cube_003 = bpy.data.meshes.new('Cube.003')
me_cube_003.from_pydata([(-3.572, 3.241, 1.98), (-3.241, 3.572, 1.98), (-3.572, 3.241, -4.768e-07), (-3.241, 3.572, -4.768e-07), (0.0, 3.572, 1.636), (0.0, 3.572, -4.768e-07), (-3.572, 0.0, 1.636), (-3.572, 0.0, -4.768e-07), (-2.127, 3.572, 1.98), (-2.127, 3.572, -4.768e-07), (-3.572, 2.127, 1.98), (-3.572, 2.127, 0.0), (-1.595, 3.572, 1.636), (-1.595, 3.572, -4.768e-07), (-3.572, 1.595, 1.636), (-3.572, 1.595, -1.192e-07)], [], [(3, 9, 8, 1), (0, 2, 3, 1), (15, 11, 10, 14), (11, 2, 0, 10), (9, 13, 12, 8), (13, 5, 4, 12), (7, 15, 14, 6)])
me_cube_003.polygons.foreach_set('use_smooth', [True] * 7)
_uv = me_cube_003.uv_layers.new(name='UVMap')
_uv.uv.foreach_set('vector', [0.5833, 0.2616, 0.5833, 0.3006, 0.625, 0.3006, 0.625, 0.2616, 0.625, 0.2384, 0.5833, 0.2384, 0.5833, 0.2616, 0.625, 0.2616, 0.5833, 0.1808, 0.5833, 0.1994, 0.625, 0.1994, 0.625, 0.1808, 0.5833, 0.1994, 0.5833, 0.2384, 0.625, 0.2384, 0.625, 0.1994, 0.5833, 0.3006, 0.5833, 0.3192, 0.625, 0.3192, 0.625, 0.3006, 0.5833, 0.3192, 0.5833, 0.375, 0.625, 0.375, 0.625, 0.3192, 0.5833, 0.125, 0.5833, 0.1808, 0.625, 0.1808, 0.625, 0.125])
me_cube_003.update()

# ---- objects
ob_cube = bpy.data.objects.new('Cube', me_cube_001)
ob_cylinder = bpy.data.objects.new('Cylinder', me_cylinder)
ob_empty = bpy.data.objects.new('Empty', None)
ob_cube_001 = bpy.data.objects.new('Cube.001', me_cube_002)
ob_cube_002 = bpy.data.objects.new('Cube.002', me_cube_012)
ob_cube_003 = bpy.data.objects.new('Cube.003', me_cube_003)

# ---- transforms, parenting, visibility, modifiers, constraints
ob_cube.location = (0.0, 0.0, 0.7629)
_m = ob_cube.modifiers.new('Bevel', 'BEVEL')
_m.width = 0.04
_m.width_pct = 0.04
_m.segments = 2
_m.harden_normals = True
ob_cylinder.location = (2.975, 2.975, 0.8657)
_m = ob_cylinder.modifiers.new('Mirror', 'MIRROR')
_m.use_axis = (True, True, False)
_m.mirror_object = ob_empty
_m = ob_cylinder.modifiers.new('Bevel', 'BEVEL')
_m.width = 0.04
_m.width_pct = 0.04
_m.segments = 2
_m.harden_normals = True
_m = ob_cylinder.modifiers.new('BTool_Cube.002', 'BOOLEAN')
ob_empty.location = (0.0, 0.0, 0.0)
ob_cube_001.location = (-2.98e-08, 0.0, 10.93)
ob_cube_001.scale = (1.007, 1.007, 1.007)
_m = ob_cube_001.modifiers.new('Mirror', 'MIRROR')
_m.use_axis = (True, True, True)
_m.use_clip = True
_m = ob_cube_001.modifiers.new('Solidify', 'SOLIDIFY')
_m.thickness = -0.09
_m = ob_cube_001.modifiers.new('Bevel', 'BEVEL')
_m.segments = 2
_m.harden_normals = True
ob_cube_002.location = (0.0, 0.0, 16.6)
_m = ob_cube_002.modifiers.new('Bevel', 'BEVEL')
_m.width = 0.04
_m.width_pct = 0.04
_m.segments = 2
_m.harden_normals = True
ob_cube_003.location = (-2.98e-08, 0.0, 10.93)
ob_cube_003.scale = (1.007, 1.007, 1.007)
_m = ob_cube_003.modifiers.new('Mirror', 'MIRROR')
_m.use_axis = (True, True, True)
_m.use_clip = True
_m = ob_cube_003.modifiers.new('Solidify', 'SOLIDIFY')
_m.thickness = -0.09
_m = ob_cube_003.modifiers.new('Bevel', 'BEVEL')
_m.segments = 2
_m.harden_normals = True

# ---- collection membership
col_collection.objects.link(ob_cube)
col_collection.objects.link(ob_cylinder)
col_collection.objects.link(ob_empty)
col_collection.objects.link(ob_cube_001)
col_collection.objects.link(ob_cube_002)
col_collection.objects.link(ob_cube_003)

# ---- scene / render settings (as saved in the file)
scene.frame_start = 1; scene.frame_end = 250; scene.frame_set(1)
scene.render.engine = 'BLENDER_EEVEE_NEXT'
scene.cycles.sampling_pattern = 'TABULATED_SOBOL'
bpy.context.view_layer.update()

# ---- added for rendering (the .blend has no active camera and no usable light): camera, sun
cam_auto = bpy.data.cameras.new('AutoCamera')
cam_auto.lens = 50.0
cam_auto.sensor_width = 36.0
cam_auto.clip_end = 1000.0
ob_auto_camera = bpy.data.objects.new('AutoCamera', cam_auto)
scene.collection.objects.link(ob_auto_camera)
ob_auto_camera.location = (21.6443, -25.9731, 27.2453)
ob_auto_camera.rotation_euler = (1.09748, -7.21219e-08, 0.694738)
scene.camera = ob_auto_camera
light_auto_sun = bpy.data.lights.new('AutoSun', 'SUN')
light_auto_sun.energy = 3.0
light_auto_sun.angle = 0.0523599
ob_auto_sun = bpy.data.objects.new('AutoSun', light_auto_sun)
scene.collection.objects.link(ob_auto_sun)
ob_auto_sun.rotation_euler = (0.872665, 0.174533, 0.523599)
bpy.context.view_layer.update()
